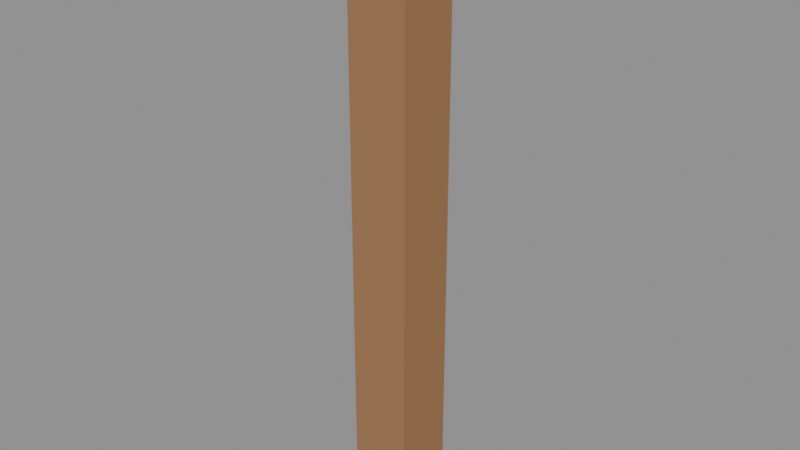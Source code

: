 # Source: west-gate-post.blend  (saved by Blender 4.3.34; exported with 4.5.12 LTS)
import bpy
from mathutils import Matrix  # noqa: F401  (used for matrix-valued properties, if any)

bpy.ops.wm.read_factory_settings(use_empty=True)
scene = bpy.context.scene
scene.name = 'Scene'

# ---- materials (node trees are filled in below, after node groups)
mat_d1 = bpy.data.materials.new('展示木色 D1')
mat_d1.diffuse_color = (0.35, 0.19, 0.095, 1.0)
mat_d1.roughness = 0.55

# ---- material node trees

# ---- meshes
me_westgatepost = bpy.data.meshes.new('WestGatePost')
me_westgatepost.from_pydata([(-0.15, -0.15, 0.0), (-0.15, 0.15, 3.0), (-0.15, 0.15, 0.0), (-0.15, -0.15, 3.0), (0.15, 0.15, 3.0), (0.15, -0.15, 0.0), (0.15, 0.15, 0.0), (0.15, -0.15, 3.0)], [], [(0, 1, 2), (0, 3, 1), (4, 5, 6), (7, 5, 4), (5, 3, 0), (5, 7, 3), (1, 6, 2), (4, 6, 1), (2, 6, 0), (0, 6, 5), (4, 1, 3), (4, 3, 7)])
me_westgatepost.materials.append(mat_d1)
me_westgatepost.update()

# ---- objects
ob_westgatepost = bpy.data.objects.new('WestGatePost', me_westgatepost)

# ---- transforms, parenting, visibility, modifiers, constraints
ob_westgatepost.location = (0.0, 0.0, 0.0)

# ---- collection membership
scene.collection.objects.link(ob_westgatepost)

# ---- scene / render settings (as saved in the file)
scene.frame_start = 1; scene.frame_end = 250; scene.frame_set(1)
scene.render.engine = 'BLENDER_EEVEE_NEXT'
bpy.context.view_layer.update()

# ---- added for rendering (the .blend has no active camera and no usable light): camera, sun + grey world if the file has none
cam_auto = bpy.data.cameras.new('AutoCamera')
cam_auto.lens = 50.0
cam_auto.sensor_width = 36.0
cam_auto.clip_end = 1000.0
ob_auto_camera = bpy.data.objects.new('AutoCamera', cam_auto)
scene.collection.objects.link(ob_auto_camera)
ob_auto_camera.location = (2.80329, -3.36395, 3.74263)
ob_auto_camera.rotation_euler = (1.09748, -7.21219e-08, 0.694738)
scene.camera = ob_auto_camera
light_auto_sun = bpy.data.lights.new('AutoSun', 'SUN')
light_auto_sun.energy = 3.0
light_auto_sun.angle = 0.0523599
ob_auto_sun = bpy.data.objects.new('AutoSun', light_auto_sun)
scene.collection.objects.link(ob_auto_sun)
ob_auto_sun.rotation_euler = (0.872665, 0.174533, 0.523599)
if scene.world is None:
    world_auto = bpy.data.worlds.new('AutoWorld')
    world_auto.color = (0.3, 0.3, 0.3)
    scene.world = world_auto
bpy.context.view_layer.update()
